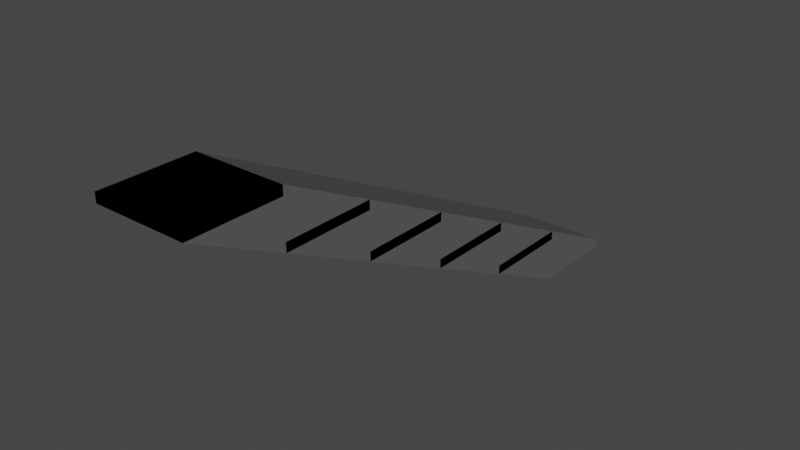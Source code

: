 # Source: GlowingFloatingStaircase.blend  (saved by Blender 3.3.6; exported with 4.5.12 LTS)
import bpy
from mathutils import Matrix  # noqa: F401  (used for matrix-valued properties, if any)

bpy.ops.wm.read_factory_settings(use_empty=True)
scene = bpy.context.scene
scene.name = 'Scene'

# ---- collections
col_collection = bpy.data.collections.new('Collection'); scene.collection.children.link(col_collection)

# ---- materials (node trees are filled in below, after node groups)
mat_stairbody = bpy.data.materials.new('StairBody')
mat_stairbody.alpha_threshold = 0.0
mat_stairbody.use_transparent_shadow = False
mat_stairbody.diffuse_color = (0.1193, 0.1193, 0.1193, 1.0)
mat_stairbody.line_color = (0.0, 0.0, 0.0, 1.0)
mat_glow = bpy.data.materials.new('Glow')
mat_glow.use_transparent_shadow = False

# ---- material node trees

# ---- world
world_world = bpy.data.worlds.new('World'); scene.world = world_world
world_world.use_nodes = True; world_world.node_tree.nodes.clear()
_N = world_world.node_tree.nodes; _L = world_world.node_tree.links
n0 = _N.new('ShaderNodeOutputWorld'); n0.name = 'World Output'; n0.location = (300, 300)
n1 = _N.new('ShaderNodeBackground'); n1.name = 'Background'; n1.location = (10, 300)
n1.inputs[0].default_value = (0.05088, 0.05088, 0.05088, 1.0)
_L.new(n1.outputs[0], n0.inputs[0])
n0.is_active_output = True
world_world.color = (0.05088, 0.05088, 0.05088)
world_world.use_sun_shadow = False
world_world.sun_shadow_jitter_overblur = 0.0

# ---- meshes
me_glowing_floating_staircase = bpy.data.meshes.new('Glowing Floating Staircase')
me_glowing_floating_staircase.from_pydata([(1.0, 1.0, 0.1), (1.0, 1.0, -0.1), (1.0, -1.0, 0.1), (1.0, -1.0, -0.1), (-1.0, 1.0, 0.1), (-1.0, 1.0, -0.1), (-1.0, -1.0, 0.1), (-1.0, -1.0, -0.1), (1.0, -1.0, 1.1), (1.0, -1.0, 0.9), (1.0, -3.0, 1.1), (1.0, -3.0, 0.9), (-1.0, -1.0, 1.1), (-1.0, -1.0, 0.9), (-1.0, -3.0, 1.1), (-1.0, -3.0, 0.9), (1.0, -3.0, 2.1), (1.0, -3.0, 1.9), (1.0, -5.0, 2.1), (1.0, -5.0, 1.9), (-1.0, -3.0, 2.1), (-1.0, -3.0, 1.9), (-1.0, -5.0, 2.1), (-1.0, -5.0, 1.9), (1.0, -5.0, 3.1), (1.0, -5.0, 2.9), (1.0, -7.0, 3.1), (1.0, -7.0, 2.9), (-1.0, -5.0, 3.1), (-1.0, -5.0, 2.9), (-1.0, -7.0, 3.1), (-1.0, -7.0, 2.9), (1.0, -7.0, 4.1), (1.0, -7.0, 3.9), (1.0, -9.0, 4.1), (1.0, -9.0, 3.9), (-1.0, -7.0, 4.1), (-1.0, -7.0, 3.9), (-1.0, -9.0, 4.1), (-1.0, -9.0, 3.9), (-1.0, 1.0, -0.04), (-1.0, -1.0, -0.04), (1.0, 1.0, -0.04), (1.0, 1.0, 0.04), (-1.0, -1.0, 0.04), (1.0, -1.0, 0.04), (1.0, -1.0, -0.04), (-1.0, 1.0, 0.04), (-1.0, -1.0, 0.96), (-1.0, -3.0, 0.96), (1.0, -1.0, 0.96), (1.0, -1.0, 1.04), (-1.0, -3.0, 1.04), (1.0, -3.0, 1.04), (1.0, -3.0, 0.96), (-1.0, -1.0, 1.04), (-1.0, -3.0, 1.96), (-1.0, -5.0, 1.96), (1.0, -3.0, 1.96), (1.0, -3.0, 2.04), (-1.0, -5.0, 2.04), (1.0, -5.0, 2.04), (1.0, -5.0, 1.96), (-1.0, -3.0, 2.04), (-1.0, -5.0, 2.96), (-1.0, -7.0, 2.96), (1.0, -5.0, 2.96), (1.0, -5.0, 3.04), (-1.0, -7.0, 3.04), (1.0, -7.0, 3.04), (1.0, -7.0, 2.96), (-1.0, -5.0, 3.04), (-1.0, -7.0, 3.96), (-1.0, -9.0, 3.96), (1.0, -7.0, 3.96), (1.0, -7.0, 4.04), (-1.0, -9.0, 4.04), (1.0, -9.0, 4.04), (1.0, -9.0, 3.96), (-1.0, -7.0, 4.04)], [], [(0, 4, 6, 2), (0, 2, 45, 43), (6, 4, 47, 44), (5, 1, 3, 7), (5, 7, 41, 40), (3, 1, 42, 46), (8, 12, 14, 10), (11, 9, 50, 54), (10, 14, 52, 53), (13, 9, 11, 15), (15, 11, 54, 49), (12, 8, 51, 55), (16, 20, 22, 18), (20, 16, 59, 63), (17, 21, 56, 58), (21, 17, 19, 23), (16, 18, 61, 59), (22, 20, 63, 60), (24, 28, 30, 26), (27, 25, 66, 70), (26, 30, 68, 69), (29, 25, 27, 31), (31, 27, 70, 65), (28, 24, 67, 71), (32, 36, 38, 34), (36, 32, 75, 79), (33, 37, 72, 74), (37, 33, 35, 39), (32, 34, 77, 75), (38, 36, 79, 76), (46, 45, 44, 41), (41, 44, 47, 40), (42, 43, 45, 46), (40, 47, 43, 42), (1, 5, 40, 42), (4, 0, 43, 47), (7, 3, 46, 41), (2, 6, 44, 45), (54, 53, 52, 49), (49, 52, 55, 48), (50, 51, 53, 54), (48, 55, 51, 50), (13, 15, 49, 48), (14, 12, 55, 52), (8, 10, 53, 51), (9, 13, 48, 50), (62, 61, 60, 57), (57, 60, 63, 56), (58, 59, 61, 62), (56, 63, 59, 58), (23, 19, 62, 57), (18, 22, 60, 61), (19, 17, 58, 62), (21, 23, 57, 56), (70, 69, 68, 65), (65, 68, 71, 64), (66, 67, 69, 70), (64, 71, 67, 66), (29, 31, 65, 64), (30, 28, 71, 68), (24, 26, 69, 67), (25, 29, 64, 66), (78, 77, 76, 73), (73, 76, 79, 72), (74, 75, 77, 78), (72, 79, 75, 74), (39, 35, 78, 73), (34, 38, 76, 77), (35, 33, 74, 78), (37, 39, 73, 72)])
me_glowing_floating_staircase.polygons.foreach_set('material_index', [0, 0, 0, 0, 0, 0, 0, 0, 0, 0, 0, 0, 0, 0, 0, 0, 0, 0, 0, 0, 0, 0, 0, 0, 0, 0, 0, 0, 0, 0, 1, 1, 1, 1, 0, 0, 0, 0, 1, 1, 1, 1, 0, 0, 0, 0, 1, 1, 1, 1, 0, 0, 0, 0, 1, 1, 1, 1, 0, 0, 0, 0, 1, 1, 1, 1, 0, 0, 0, 0])
_uv = me_glowing_floating_staircase.uv_layers.new(name='UVMap')
_uv.uv.foreach_set('vector', [0.007485, 0.007485, 0.2425, 0.007485, 0.2425, 0.2425, 0.007485, 0.2425, 0.796, 0.4925, 0.796, 0.2575, 0.803, 0.2575, 0.803, 0.4925, 0.796, 0.7425, 0.796, 0.5075, 0.803, 0.5075, 0.803, 0.7425, 0.2575, 0.2575, 0.4925, 0.2575, 0.4925, 0.4925, 0.2575, 0.4925, 0.8195, 0.5075, 0.8195, 0.7425, 0.8124, 0.7425, 0.8124, 0.5075, 0.8195, 0.2575, 0.8195, 0.4925, 0.8124, 0.4925, 0.8124, 0.2575, 0.4925, 0.5075, 0.4925, 0.7425, 0.2575, 0.7425, 0.2575, 0.5075, 0.781, 0.007485, 0.781, 0.2425, 0.7739, 0.2425, 0.7739, 0.007485, 0.9114, 0.4925, 0.9114, 0.2575, 0.9184, 0.2575, 0.9184, 0.4925, 0.7425, 0.2575, 0.7425, 0.4925, 0.5075, 0.4925, 0.5075, 0.2575, 0.9349, 0.2575, 0.9349, 0.4925, 0.9278, 0.4925, 0.9278, 0.2575, 0.7575, 0.4775, 0.7575, 0.2425, 0.7645, 0.2425, 0.7645, 0.4775, 0.2425, 0.5075, 0.2425, 0.7425, 0.007485, 0.7425, 0.007485, 0.5075, 0.9499, 0.2425, 0.9499, 0.007485, 0.9569, 0.007485, 0.9569, 0.2425, 0.9734, 0.007485, 0.9734, 0.2425, 0.9663, 0.2425, 0.9663, 0.007485, 0.2425, 0.2575, 0.2425, 0.4925, 0.007485, 0.4925, 0.007485, 0.2575, 0.796, 0.2425, 0.796, 0.007485, 0.803, 0.007485, 0.803, 0.2425, 0.8729, 0.2425, 0.8729, 0.007485, 0.88, 0.007485, 0.88, 0.2425, 0.7425, 0.007485, 0.7425, 0.2425, 0.5075, 0.2425, 0.5075, 0.007485, 0.8579, 0.5075, 0.8579, 0.7425, 0.8509, 0.7425, 0.8509, 0.5075, 0.7575, 0.9626, 0.7575, 0.7275, 0.7645, 0.7275, 0.7645, 0.9626, 0.4925, 0.007485, 0.4925, 0.2425, 0.2575, 0.2425, 0.2575, 0.007485, 0.781, 0.7275, 0.781, 0.9626, 0.7739, 0.9626, 0.7739, 0.7275, 0.9114, 0.2425, 0.9114, 0.007485, 0.9184, 0.007485, 0.9184, 0.2425, 0.2425, 0.7575, 0.2425, 0.9925, 0.007485, 0.9925, 0.007485, 0.7575, 0.8729, 0.7425, 0.8729, 0.5075, 0.88, 0.5075, 0.88, 0.7425, 0.8964, 0.5075, 0.8964, 0.7425, 0.8894, 0.7425, 0.8894, 0.5075, 0.7425, 0.5075, 0.7425, 0.7425, 0.5075, 0.7425, 0.5075, 0.5075, 0.9499, 0.7425, 0.9499, 0.5075, 0.9569, 0.5075, 0.9569, 0.7425, 0.2575, 0.9925, 0.2575, 0.7575, 0.2645, 0.7575, 0.2645, 0.9925, 0.8509, 0.2425, 0.8415, 0.2425, 0.8415, 0.007485, 0.8509, 0.007485, 0.8124, 0.7425, 0.803, 0.7425, 0.803, 0.5075, 0.8124, 0.5075, 0.8124, 0.4925, 0.803, 0.4925, 0.803, 0.2575, 0.8124, 0.2575, 0.8509, 0.4925, 0.8415, 0.4925, 0.8415, 0.2575, 0.8509, 0.2575, 0.8579, 0.2575, 0.8579, 0.4925, 0.8509, 0.4925, 0.8509, 0.2575, 0.8344, 0.4925, 0.8344, 0.2575, 0.8415, 0.2575, 0.8415, 0.4925, 0.8579, 0.007485, 0.8579, 0.2425, 0.8509, 0.2425, 0.8509, 0.007485, 0.8344, 0.2425, 0.8344, 0.007485, 0.8415, 0.007485, 0.8415, 0.2425, 0.9278, 0.4925, 0.9184, 0.4925, 0.9184, 0.2575, 0.9278, 0.2575, 0.7739, 0.7126, 0.7645, 0.7126, 0.7645, 0.4775, 0.7739, 0.4775, 0.7739, 0.2425, 0.7645, 0.2425, 0.7645, 0.007485, 0.7739, 0.007485, 0.7739, 0.4775, 0.7645, 0.4775, 0.7645, 0.2425, 0.7739, 0.2425, 0.781, 0.4775, 0.781, 0.7126, 0.7739, 0.7126, 0.7739, 0.4775, 0.7575, 0.7126, 0.7575, 0.4775, 0.7645, 0.4775, 0.7645, 0.7126, 0.7575, 0.2425, 0.7575, 0.007485, 0.7645, 0.007485, 0.7645, 0.2425, 0.781, 0.2425, 0.781, 0.4775, 0.7739, 0.4775, 0.7739, 0.2425, 0.9278, 0.7425, 0.9184, 0.7425, 0.9184, 0.5075, 0.9278, 0.5075, 0.8894, 0.2425, 0.88, 0.2425, 0.88, 0.007485, 0.8894, 0.007485, 0.8124, 0.2425, 0.803, 0.2425, 0.803, 0.007485, 0.8124, 0.007485, 0.9663, 0.2425, 0.9569, 0.2425, 0.9569, 0.007485, 0.9663, 0.007485, 0.9349, 0.5075, 0.9349, 0.7425, 0.9278, 0.7425, 0.9278, 0.5075, 0.9114, 0.7425, 0.9114, 0.5075, 0.9184, 0.5075, 0.9184, 0.7425, 0.8195, 0.007485, 0.8195, 0.2425, 0.8124, 0.2425, 0.8124, 0.007485, 0.8964, 0.007485, 0.8964, 0.2425, 0.8894, 0.2425, 0.8894, 0.007485, 0.7739, 0.9626, 0.7645, 0.9626, 0.7645, 0.7275, 0.7739, 0.7275, 0.8894, 0.4925, 0.88, 0.4925, 0.88, 0.2575, 0.8894, 0.2575, 0.8509, 0.7425, 0.8415, 0.7425, 0.8415, 0.5075, 0.8509, 0.5075, 0.9278, 0.2425, 0.9184, 0.2425, 0.9184, 0.007485, 0.9278, 0.007485, 0.8964, 0.2575, 0.8964, 0.4925, 0.8894, 0.4925, 0.8894, 0.2575, 0.8729, 0.4925, 0.8729, 0.2575, 0.88, 0.2575, 0.88, 0.4925, 0.8344, 0.7425, 0.8344, 0.5075, 0.8415, 0.5075, 0.8415, 0.7425, 0.9349, 0.007485, 0.9349, 0.2425, 0.9278, 0.2425, 0.9278, 0.007485, 0.9663, 0.4925, 0.9569, 0.4925, 0.9569, 0.2575, 0.9663, 0.2575, 0.2739, 0.9925, 0.2645, 0.9925, 0.2645, 0.7575, 0.2739, 0.7575, 0.9663, 0.7425, 0.9569, 0.7425, 0.9569, 0.5075, 0.9663, 0.5075, 0.8894, 0.7425, 0.88, 0.7425, 0.88, 0.5075, 0.8894, 0.5075, 0.9734, 0.2575, 0.9734, 0.4925, 0.9663, 0.4925, 0.9663, 0.2575, 0.9499, 0.4925, 0.9499, 0.2575, 0.9569, 0.2575, 0.9569, 0.4925, 0.9734, 0.5075, 0.9734, 0.7425, 0.9663, 0.7425, 0.9663, 0.5075, 0.281, 0.7575, 0.281, 0.9925, 0.2739, 0.9925, 0.2739, 0.7575])
me_glowing_floating_staircase.materials.append(mat_stairbody)
me_glowing_floating_staircase.materials.append(mat_glow)
me_glowing_floating_staircase.use_remesh_preserve_volume = False
me_glowing_floating_staircase.use_remesh_preserve_attributes = False
me_glowing_floating_staircase.use_mirror_vertex_groups = False
me_glowing_floating_staircase.update()
me_glowing_staircase_collider = bpy.data.meshes.new('Glowing Staircase Collider')
me_glowing_staircase_collider.from_pydata([(1.0, 3.0, -0.9), (1.0, 3.0, -1.1), (1.0, 1.0, -1.1), (-1.0, 3.0, -0.9), (-1.0, 3.0, -1.1), (-1.0, 1.0, -1.1), (1.0, -7.0, 4.1), (1.0, -9.0, 4.1), (1.0, -9.0, 3.9), (-1.0, -7.0, 4.1), (-1.0, -9.0, 4.1), (-1.0, -9.0, 3.9)], [], [(4, 1, 2, 5), (4, 3, 0, 1), (6, 9, 10, 7), (8, 7, 10, 11), (1, 0, 6, 7, 8, 2), (4, 5, 11, 10, 9, 3), (0, 3, 9, 6), (2, 8, 11, 5)])
_uv = me_glowing_staircase_collider.uv_layers.new(name='UVMap')
_uv.uv.foreach_set('vector', [0.0, 0.0, 0.25, 0.0, 0.25, 0.25, 0.0, 0.25, 0.825, 0.25, 0.8, 0.25, 0.8, 0.0, 0.825, 0.0, 0.75, 0.0, 0.75, 0.25, 0.5, 0.25, 0.5, 0.0, 0.875, 0.75, 0.85, 0.75, 0.85, 0.5, 0.875, 0.5, 0.25, 0.0, 0.8, 0.0, 0.75, 0.0, 0.85, 0.75, 0.875, 0.75, 0.25, 0.25, 0.825, 0.25, 0.0, 0.25, 0.875, 0.5, 0.5, 0.25, 0.75, 0.25, 0.8, 0.25, 0.8, 0.0, 0.8, 0.25, 0.75, 0.25, 0.75, 0.0, 0.25, 0.25, 0.875, 0.75, 0.875, 0.5, 0.0, 0.25])
me_glowing_staircase_collider.materials.append(mat_stairbody)
me_glowing_staircase_collider.use_remesh_preserve_volume = False
me_glowing_staircase_collider.use_remesh_preserve_attributes = False
me_glowing_staircase_collider.use_mirror_vertex_groups = False
me_glowing_staircase_collider.update()

# ---- objects
ob_glowing_floating_staircase = bpy.data.objects.new('Glowing Floating Staircase', me_glowing_floating_staircase)
ob_glowing_floating_staircase_collider = bpy.data.objects.new('Glowing Floating Staircase Collider', me_glowing_staircase_collider)

# ---- transforms, parenting, visibility, modifiers, constraints
ob_glowing_floating_staircase.location = (0.0, 0.0, 0.0)
ob_glowing_floating_staircase.lock_rotations_4d = False
ob_glowing_floating_staircase.empty_display_type = 'ARROWS'
ob_glowing_floating_staircase.lineart.crease_threshold = 0.0
ob_glowing_floating_staircase_collider.location = (0.0, 0.0, 0.0)
ob_glowing_floating_staircase_collider.lock_rotations_4d = False
ob_glowing_floating_staircase_collider.empty_display_type = 'ARROWS'
ob_glowing_floating_staircase_collider.lineart.crease_threshold = 0.0

# ---- collection membership
col_collection.objects.link(ob_glowing_floating_staircase)
col_collection.objects.link(ob_glowing_floating_staircase_collider)

# ---- scene / render settings (as saved in the file)
scene.frame_start = 1; scene.frame_end = 250; scene.frame_set(1)
scene.render.engine = 'BLENDER_EEVEE_NEXT'
scene.cycles.use_denoising = False
scene.cycles.samples = 128
scene.cycles.sampling_pattern = 'TABULATED_SOBOL'
scene.cycles.use_adaptive_sampling = False
scene.cycles.use_light_tree = False
scene.view_settings.view_transform = 'Filmic'
bpy.context.view_layer.update()

# ---- added for rendering (the .blend has no active camera and no usable light): camera, sun
cam_auto = bpy.data.cameras.new('AutoCamera')
cam_auto.lens = 50.0
cam_auto.sensor_width = 36.0
cam_auto.clip_end = 1000.0
ob_auto_camera = bpy.data.objects.new('AutoCamera', cam_auto)
scene.collection.objects.link(ob_auto_camera)
ob_auto_camera.location = (12.241, -17.6892, 11.2928)
ob_auto_camera.rotation_euler = (1.09748, -7.21219e-08, 0.694738)
scene.camera = ob_auto_camera
light_auto_sun = bpy.data.lights.new('AutoSun', 'SUN')
light_auto_sun.energy = 3.0
light_auto_sun.angle = 0.0523599
ob_auto_sun = bpy.data.objects.new('AutoSun', light_auto_sun)
scene.collection.objects.link(ob_auto_sun)
ob_auto_sun.rotation_euler = (0.872665, 0.174533, 0.523599)
bpy.context.view_layer.update()

